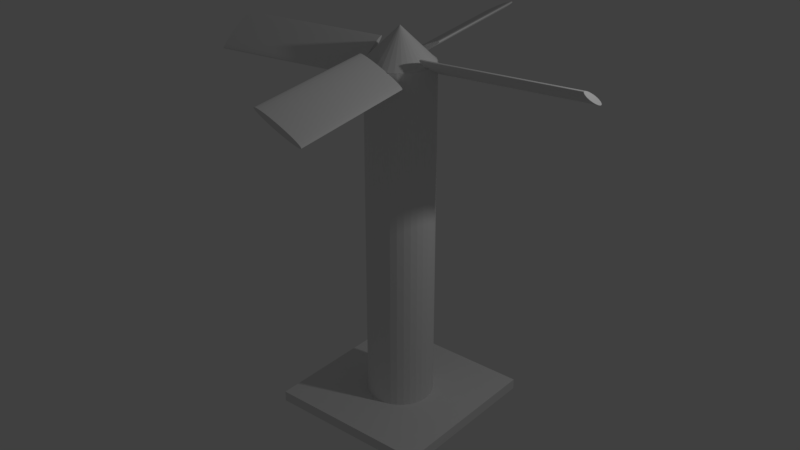 # Source: AnimatedFan.blend  (saved by Blender 2.79.0; exported with 4.5.12 LTS)
import bpy
from mathutils import Matrix  # noqa: F401  (used for matrix-valued properties, if any)

bpy.ops.wm.read_factory_settings(use_empty=True)
scene = bpy.context.scene
scene.name = 'Scene'

# ---- collections
col_collection_1 = bpy.data.collections.new('Collection 1'); scene.collection.children.link(col_collection_1)

# ---- world
world_world = bpy.data.worlds.new('World'); scene.world = world_world
world_world.color = (0.05088, 0.05088, 0.05088)
world_world.use_sun_shadow = False
world_world.sun_shadow_jitter_overblur = 0.0
world_world.cycles.sampling_method = 'MANUAL'

# ---- lights
light_lamp = bpy.data.lights.new('Lamp', 'POINT')
light_lamp.transmission_factor = 0.0
light_lamp.cutoff_distance = 30.0
light_lamp.energy = 100.0
light_lamp.shadow_buffer_clip_start = 1.001
light_lamp.shadow_soft_size = 0.1
light_lamp.shadow_maximum_resolution = 0.006
light_lamp.use_absolute_resolution = True

# ---- meshes
me_cube = bpy.data.meshes.new('Cube')
me_cube.from_pydata([(-1.0, -1.0, -1.0), (-1.0, -1.0, 1.0), (-1.0, 1.0, -1.0), (-1.0, 1.0, 1.0), (1.0, -1.0, -1.0), (1.0, -1.0, 1.0), (1.0, 1.0, -1.0), (1.0, 1.0, 1.0)], [], [(0, 1, 3, 2), (2, 3, 7, 6), (6, 7, 5, 4), (4, 5, 1, 0), (2, 6, 4, 0), (7, 3, 1, 5)])
me_cube.use_remesh_preserve_volume = False
me_cube.use_remesh_preserve_attributes = False
me_cube.use_mirror_vertex_groups = False
me_cube.update()
me_cylinder_005 = bpy.data.meshes.new('Cylinder.005')
me_cylinder_005.from_pydata([(0.0, 1.0, -1.0), (0.0, 1.0, 5.0), (0.1951, 0.9808, -1.0), (0.1951, 0.9808, 5.0), (0.3827, 0.9239, -1.0), (0.3827, 0.9239, 5.0), (0.5556, 0.8315, -1.0), (0.5556, 0.8315, 5.0), (0.7071, 0.7071, -1.0), (0.7071, 0.7071, 5.0), (0.8315, 0.5556, -1.0), (0.8315, 0.5556, 5.0), (0.9239, 0.3827, -1.0), (0.9239, 0.3827, 5.0), (0.9808, 0.1951, -1.0), (0.9808, 0.1951, 5.0), (1.0, 7.55e-08, -1.0), (1.0, 7.55e-08, 5.0), (0.9808, -0.1951, -1.0), (0.9808, -0.1951, 5.0), (0.9239, -0.3827, -1.0), (0.9239, -0.3827, 5.0), (0.8315, -0.5556, -1.0), (0.8315, -0.5556, 5.0), (0.7071, -0.7071, -1.0), (0.7071, -0.7071, 5.0), (0.5556, -0.8315, -1.0), (0.5556, -0.8315, 5.0), (0.3827, -0.9239, -1.0), (0.3827, -0.9239, 5.0), (0.1951, -0.9808, -1.0), (0.1951, -0.9808, 5.0), (-3.258e-07, -1.0, -1.0), (-3.258e-07, -1.0, 5.0), (-0.1951, -0.9808, -1.0), (-0.1951, -0.9808, 5.0), (-0.3827, -0.9239, -1.0), (-0.3827, -0.9239, 5.0), (-0.5556, -0.8315, -1.0), (-0.5556, -0.8315, 5.0), (-0.7071, -0.7071, -1.0), (-0.7071, -0.7071, 5.0), (-0.8315, -0.5556, -1.0), (-0.8315, -0.5556, 5.0), (-0.9239, -0.3827, -1.0), (-0.9239, -0.3827, 5.0), (-0.9808, -0.1951, -1.0), (-0.9808, -0.1951, 5.0), (-1.0, 9.656e-07, -1.0), (-1.0, 9.656e-07, 5.0), (-0.9808, 0.1951, -1.0), (-0.9808, 0.1951, 5.0), (-0.9239, 0.3827, -1.0), (-0.9239, 0.3827, 5.0), (-0.8315, 0.5556, -1.0), (-0.8315, 0.5556, 5.0), (-0.7071, 0.7071, -1.0), (-0.7071, 0.7071, 5.0), (-0.5556, 0.8315, -1.0), (-0.5556, 0.8315, 5.0), (-0.3827, 0.9239, -1.0), (-0.3827, 0.9239, 5.0), (-0.1951, 0.9808, -1.0), (-0.1951, 0.9808, 5.0)], [], [(0, 1, 3, 2), (2, 3, 5, 4), (4, 5, 7, 6), (6, 7, 9, 8), (8, 9, 11, 10), (10, 11, 13, 12), (12, 13, 15, 14), (14, 15, 17, 16), (16, 17, 19, 18), (18, 19, 21, 20), (20, 21, 23, 22), (22, 23, 25, 24), (24, 25, 27, 26), (26, 27, 29, 28), (28, 29, 31, 30), (30, 31, 33, 32), (32, 33, 35, 34), (34, 35, 37, 36), (36, 37, 39, 38), (38, 39, 41, 40), (40, 41, 43, 42), (42, 43, 45, 44), (44, 45, 47, 46), (46, 47, 49, 48), (48, 49, 51, 50), (50, 51, 53, 52), (52, 53, 55, 54), (54, 55, 57, 56), (56, 57, 59, 58), (58, 59, 61, 60), (3, 1, 63, 61, 59, 57, 55, 53, 51, 49, 47, 45, 43, 41, 39, 37, 35, 33, 31, 29, 27, 25, 23, 21, 19, 17, 15, 13, 11, 9, 7, 5), (60, 61, 63, 62), (62, 63, 1, 0), (0, 2, 4, 6, 8, 10, 12, 14, 16, 18, 20, 22, 24, 26, 28, 30, 32, 34, 36, 38, 40, 42, 44, 46, 48, 50, 52, 54, 56, 58, 60, 62)])
me_cylinder_005.use_remesh_preserve_volume = False
me_cylinder_005.use_remesh_preserve_attributes = False
me_cylinder_005.use_mirror_vertex_groups = False
me_cylinder_005.update()
me_cone = bpy.data.meshes.new('Cone')
me_cone.from_pydata([(0.0, 1.0, -1.0), (0.0, 0.0, 1.0), (0.1951, 0.9808, -1.0), (0.3827, 0.9239, -1.0), (0.5556, 0.8315, -1.0), (0.7071, 0.7071, -1.0), (0.8315, 0.5556, -1.0), (0.9239, 0.3827, -1.0), (0.9808, 0.1951, -1.0), (1.0, 7.55e-08, -1.0), (0.9808, -0.1951, -1.0), (0.9239, -0.3827, -1.0), (0.8315, -0.5556, -1.0), (0.7071, -0.7071, -1.0), (0.5556, -0.8315, -1.0), (0.3827, -0.9239, -1.0), (0.1951, -0.9808, -1.0), (-3.258e-07, -1.0, -1.0), (-0.1951, -0.9808, -1.0), (-0.3827, -0.9239, -1.0), (-0.5556, -0.8315, -1.0), (-0.7071, -0.7071, -1.0), (-0.8315, -0.5556, -1.0), (-0.9239, -0.3827, -1.0), (-0.9808, -0.1951, -1.0), (-1.0, 9.656e-07, -1.0), (-0.9808, 0.1951, -1.0), (-0.9239, 0.3827, -1.0), (-0.8315, 0.5556, -1.0), (-0.7071, 0.7071, -1.0), (-0.5556, 0.8315, -1.0), (-0.3827, 0.9239, -1.0), (-0.1951, 0.9808, -1.0)], [], [(0, 1, 2), (2, 1, 3), (3, 1, 4), (4, 1, 5), (5, 1, 6), (6, 1, 7), (7, 1, 8), (8, 1, 9), (9, 1, 10), (10, 1, 11), (11, 1, 12), (12, 1, 13), (13, 1, 14), (14, 1, 15), (15, 1, 16), (16, 1, 17), (17, 1, 18), (18, 1, 19), (19, 1, 20), (20, 1, 21), (21, 1, 22), (22, 1, 23), (23, 1, 24), (24, 1, 25), (25, 1, 26), (26, 1, 27), (27, 1, 28), (28, 1, 29), (29, 1, 30), (30, 1, 31), (31, 1, 32), (32, 1, 0), (0, 2, 3, 4, 5, 6, 7, 8, 9, 10, 11, 12, 13, 14, 15, 16, 17, 18, 19, 20, 21, 22, 23, 24, 25, 26, 27, 28, 29, 30, 31, 32)])
me_cone.use_remesh_preserve_volume = False
me_cone.use_remesh_preserve_attributes = False
me_cone.use_mirror_vertex_groups = False
me_cone.update()
me_cylinder_004 = bpy.data.meshes.new('Cylinder.004')
me_cylinder_004.from_pydata([(0.0, 1.0, -5.0), (0.0, 1.0, 1.0), (0.1951, 0.9808, -5.0), (0.1951, 0.9808, 1.0), (0.3827, 0.9239, -5.0), (0.3827, 0.9239, 1.0), (0.5556, 0.8315, -5.0), (0.5556, 0.8315, 1.0), (0.7071, 0.7071, -5.0), (0.7071, 0.7071, 1.0), (0.8315, 0.5556, -5.0), (0.8315, 0.5556, 1.0), (0.9239, 0.3827, -5.0), (0.9239, 0.3827, 1.0), (0.9808, 0.1951, -5.0), (0.9808, 0.1951, 1.0), (1.0, 7.55e-08, -5.0), (1.0, 7.55e-08, 1.0), (0.9808, -0.1951, -5.0), (0.9808, -0.1951, 1.0), (0.9239, -0.3827, -5.0), (0.9239, -0.3827, 1.0), (0.8315, -0.5556, -5.0), (0.8315, -0.5556, 1.0), (0.7071, -0.7071, -5.0), (0.7071, -0.7071, 1.0), (0.5556, -0.8315, -5.0), (0.5556, -0.8315, 1.0), (0.3827, -0.9239, -5.0), (0.3827, -0.9239, 1.0), (0.1951, -0.9808, -5.0), (0.1951, -0.9808, 1.0), (-3.258e-07, -1.0, -5.0), (-3.258e-07, -1.0, 1.0), (-0.1951, -0.9808, -5.0), (-0.1951, -0.9808, 1.0), (-0.3827, -0.9239, -5.0), (-0.3827, -0.9239, 1.0), (-0.5556, -0.8315, -5.0), (-0.5556, -0.8315, 1.0), (-0.7071, -0.7071, -5.0), (-0.7071, -0.7071, 1.0), (-0.8315, -0.5556, -5.0), (-0.8315, -0.5556, 1.0), (-0.9239, -0.3827, -5.0), (-0.9239, -0.3827, 1.0), (-0.9808, -0.1951, -5.0), (-0.9808, -0.1951, 1.0), (-1.0, 9.656e-07, -5.0), (-1.0, 9.656e-07, 1.0), (-0.9808, 0.1951, -5.0), (-0.9808, 0.1951, 1.0), (-0.9239, 0.3827, -5.0), (-0.9239, 0.3827, 1.0), (-0.8315, 0.5556, -5.0), (-0.8315, 0.5556, 1.0), (-0.7071, 0.7071, -5.0), (-0.7071, 0.7071, 1.0), (-0.5556, 0.8315, -5.0), (-0.5556, 0.8315, 1.0), (-0.3827, 0.9239, -5.0), (-0.3827, 0.9239, 1.0), (-0.1951, 0.9808, -5.0), (-0.1951, 0.9808, 1.0)], [], [(0, 1, 3, 2), (2, 3, 5, 4), (4, 5, 7, 6), (6, 7, 9, 8), (8, 9, 11, 10), (10, 11, 13, 12), (12, 13, 15, 14), (14, 15, 17, 16), (16, 17, 19, 18), (18, 19, 21, 20), (20, 21, 23, 22), (22, 23, 25, 24), (24, 25, 27, 26), (26, 27, 29, 28), (28, 29, 31, 30), (30, 31, 33, 32), (32, 33, 35, 34), (34, 35, 37, 36), (36, 37, 39, 38), (38, 39, 41, 40), (40, 41, 43, 42), (42, 43, 45, 44), (44, 45, 47, 46), (46, 47, 49, 48), (48, 49, 51, 50), (50, 51, 53, 52), (52, 53, 55, 54), (54, 55, 57, 56), (56, 57, 59, 58), (58, 59, 61, 60), (3, 1, 63, 61, 59, 57, 55, 53, 51, 49, 47, 45, 43, 41, 39, 37, 35, 33, 31, 29, 27, 25, 23, 21, 19, 17, 15, 13, 11, 9, 7, 5), (60, 61, 63, 62), (62, 63, 1, 0), (0, 2, 4, 6, 8, 10, 12, 14, 16, 18, 20, 22, 24, 26, 28, 30, 32, 34, 36, 38, 40, 42, 44, 46, 48, 50, 52, 54, 56, 58, 60, 62)])
me_cylinder_004.use_remesh_preserve_volume = False
me_cylinder_004.use_remesh_preserve_attributes = False
me_cylinder_004.use_mirror_vertex_groups = False
me_cylinder_004.update()
me_cylinder_003 = bpy.data.meshes.new('Cylinder.003')
me_cylinder_003.from_pydata([(0.0, 1.0, -1.0), (0.0, 1.0, 5.0), (0.1951, 0.9808, -1.0), (0.1951, 0.9808, 5.0), (0.3827, 0.9239, -1.0), (0.3827, 0.9239, 5.0), (0.5556, 0.8315, -1.0), (0.5556, 0.8315, 5.0), (0.7071, 0.7071, -1.0), (0.7071, 0.7071, 5.0), (0.8315, 0.5556, -1.0), (0.8315, 0.5556, 5.0), (0.9239, 0.3827, -1.0), (0.9239, 0.3827, 5.0), (0.9808, 0.1951, -1.0), (0.9808, 0.1951, 5.0), (1.0, 7.55e-08, -1.0), (1.0, 7.55e-08, 5.0), (0.9808, -0.1951, -1.0), (0.9808, -0.1951, 5.0), (0.9239, -0.3827, -1.0), (0.9239, -0.3827, 5.0), (0.8315, -0.5556, -1.0), (0.8315, -0.5556, 5.0), (0.7071, -0.7071, -1.0), (0.7071, -0.7071, 5.0), (0.5556, -0.8315, -1.0), (0.5556, -0.8315, 5.0), (0.3827, -0.9239, -1.0), (0.3827, -0.9239, 5.0), (0.1951, -0.9808, -1.0), (0.1951, -0.9808, 5.0), (-3.258e-07, -1.0, -1.0), (-3.258e-07, -1.0, 5.0), (-0.1951, -0.9808, -1.0), (-0.1951, -0.9808, 5.0), (-0.3827, -0.9239, -1.0), (-0.3827, -0.9239, 5.0), (-0.5556, -0.8315, -1.0), (-0.5556, -0.8315, 5.0), (-0.7071, -0.7071, -1.0), (-0.7071, -0.7071, 5.0), (-0.8315, -0.5556, -1.0), (-0.8315, -0.5556, 5.0), (-0.9239, -0.3827, -1.0), (-0.9239, -0.3827, 5.0), (-0.9808, -0.1951, -1.0), (-0.9808, -0.1951, 5.0), (-1.0, 9.656e-07, -1.0), (-1.0, 9.656e-07, 5.0), (-0.9808, 0.1951, -1.0), (-0.9808, 0.1951, 5.0), (-0.9239, 0.3827, -1.0), (-0.9239, 0.3827, 5.0), (-0.8315, 0.5556, -1.0), (-0.8315, 0.5556, 5.0), (-0.7071, 0.7071, -1.0), (-0.7071, 0.7071, 5.0), (-0.5556, 0.8315, -1.0), (-0.5556, 0.8315, 5.0), (-0.3827, 0.9239, -1.0), (-0.3827, 0.9239, 5.0), (-0.1951, 0.9808, -1.0), (-0.1951, 0.9808, 5.0)], [], [(0, 1, 3, 2), (2, 3, 5, 4), (4, 5, 7, 6), (6, 7, 9, 8), (8, 9, 11, 10), (10, 11, 13, 12), (12, 13, 15, 14), (14, 15, 17, 16), (16, 17, 19, 18), (18, 19, 21, 20), (20, 21, 23, 22), (22, 23, 25, 24), (24, 25, 27, 26), (26, 27, 29, 28), (28, 29, 31, 30), (30, 31, 33, 32), (32, 33, 35, 34), (34, 35, 37, 36), (36, 37, 39, 38), (38, 39, 41, 40), (40, 41, 43, 42), (42, 43, 45, 44), (44, 45, 47, 46), (46, 47, 49, 48), (48, 49, 51, 50), (50, 51, 53, 52), (52, 53, 55, 54), (54, 55, 57, 56), (56, 57, 59, 58), (58, 59, 61, 60), (3, 1, 63, 61, 59, 57, 55, 53, 51, 49, 47, 45, 43, 41, 39, 37, 35, 33, 31, 29, 27, 25, 23, 21, 19, 17, 15, 13, 11, 9, 7, 5), (60, 61, 63, 62), (62, 63, 1, 0), (0, 2, 4, 6, 8, 10, 12, 14, 16, 18, 20, 22, 24, 26, 28, 30, 32, 34, 36, 38, 40, 42, 44, 46, 48, 50, 52, 54, 56, 58, 60, 62)])
me_cylinder_003.use_remesh_preserve_volume = False
me_cylinder_003.use_remesh_preserve_attributes = False
me_cylinder_003.use_mirror_vertex_groups = False
me_cylinder_003.update()
me_cylinder_002 = bpy.data.meshes.new('Cylinder.002')
me_cylinder_002.from_pydata([(0.0, 1.0, -1.0), (0.0, 1.0, 5.0), (0.1951, 0.9808, -1.0), (0.1951, 0.9808, 5.0), (0.3827, 0.9239, -1.0), (0.3827, 0.9239, 5.0), (0.5556, 0.8315, -1.0), (0.5556, 0.8315, 5.0), (0.7071, 0.7071, -1.0), (0.7071, 0.7071, 5.0), (0.8315, 0.5556, -1.0), (0.8315, 0.5556, 5.0), (0.9239, 0.3827, -1.0), (0.9239, 0.3827, 5.0), (0.9808, 0.1951, -1.0), (0.9808, 0.1951, 5.0), (1.0, 7.55e-08, -1.0), (1.0, 7.55e-08, 5.0), (0.9808, -0.1951, -1.0), (0.9808, -0.1951, 5.0), (0.9239, -0.3827, -1.0), (0.9239, -0.3827, 5.0), (0.8315, -0.5556, -1.0), (0.8315, -0.5556, 5.0), (0.7071, -0.7071, -1.0), (0.7071, -0.7071, 5.0), (0.5556, -0.8315, -1.0), (0.5556, -0.8315, 5.0), (0.3827, -0.9239, -1.0), (0.3827, -0.9239, 5.0), (0.1951, -0.9808, -1.0), (0.1951, -0.9808, 5.0), (-3.258e-07, -1.0, -1.0), (-3.258e-07, -1.0, 5.0), (-0.1951, -0.9808, -1.0), (-0.1951, -0.9808, 5.0), (-0.3827, -0.9239, -1.0), (-0.3827, -0.9239, 5.0), (-0.5556, -0.8315, -1.0), (-0.5556, -0.8315, 5.0), (-0.7071, -0.7071, -1.0), (-0.7071, -0.7071, 5.0), (-0.8315, -0.5556, -1.0), (-0.8315, -0.5556, 5.0), (-0.9239, -0.3827, -1.0), (-0.9239, -0.3827, 5.0), (-0.9808, -0.1951, -1.0), (-0.9808, -0.1951, 5.0), (-1.0, 9.656e-07, -1.0), (-1.0, 9.656e-07, 5.0), (-0.9808, 0.1951, -1.0), (-0.9808, 0.1951, 5.0), (-0.9239, 0.3827, -1.0), (-0.9239, 0.3827, 5.0), (-0.8315, 0.5556, -1.0), (-0.8315, 0.5556, 5.0), (-0.7071, 0.7071, -1.0), (-0.7071, 0.7071, 5.0), (-0.5556, 0.8315, -1.0), (-0.5556, 0.8315, 5.0), (-0.3827, 0.9239, -1.0), (-0.3827, 0.9239, 5.0), (-0.1951, 0.9808, -1.0), (-0.1951, 0.9808, 5.0)], [], [(0, 1, 3, 2), (2, 3, 5, 4), (4, 5, 7, 6), (6, 7, 9, 8), (8, 9, 11, 10), (10, 11, 13, 12), (12, 13, 15, 14), (14, 15, 17, 16), (16, 17, 19, 18), (18, 19, 21, 20), (20, 21, 23, 22), (22, 23, 25, 24), (24, 25, 27, 26), (26, 27, 29, 28), (28, 29, 31, 30), (30, 31, 33, 32), (32, 33, 35, 34), (34, 35, 37, 36), (36, 37, 39, 38), (38, 39, 41, 40), (40, 41, 43, 42), (42, 43, 45, 44), (44, 45, 47, 46), (46, 47, 49, 48), (48, 49, 51, 50), (50, 51, 53, 52), (52, 53, 55, 54), (54, 55, 57, 56), (56, 57, 59, 58), (58, 59, 61, 60), (3, 1, 63, 61, 59, 57, 55, 53, 51, 49, 47, 45, 43, 41, 39, 37, 35, 33, 31, 29, 27, 25, 23, 21, 19, 17, 15, 13, 11, 9, 7, 5), (60, 61, 63, 62), (62, 63, 1, 0), (0, 2, 4, 6, 8, 10, 12, 14, 16, 18, 20, 22, 24, 26, 28, 30, 32, 34, 36, 38, 40, 42, 44, 46, 48, 50, 52, 54, 56, 58, 60, 62)])
me_cylinder_002.use_remesh_preserve_volume = False
me_cylinder_002.use_remesh_preserve_attributes = False
me_cylinder_002.use_mirror_vertex_groups = False
me_cylinder_002.update()
me_cylinder = bpy.data.meshes.new('Cylinder')
me_cylinder.from_pydata([(0.0, 1.0, 0.0), (0.0, 1.0, 10.0), (0.1951, 0.9808, 0.0), (0.1951, 0.9808, 10.0), (0.3827, 0.9239, 0.0), (0.3827, 0.9239, 10.0), (0.5556, 0.8315, 0.0), (0.5556, 0.8315, 10.0), (0.7071, 0.7071, 0.0), (0.7071, 0.7071, 10.0), (0.8315, 0.5556, 0.0), (0.8315, 0.5556, 10.0), (0.9239, 0.3827, 0.0), (0.9239, 0.3827, 10.0), (0.9808, 0.1951, 0.0), (0.9808, 0.1951, 10.0), (1.0, 7.55e-08, 0.0), (1.0, 7.55e-08, 10.0), (0.9808, -0.1951, 0.0), (0.9808, -0.1951, 10.0), (0.9239, -0.3827, 0.0), (0.9239, -0.3827, 10.0), (0.8315, -0.5556, 0.0), (0.8315, -0.5556, 10.0), (0.7071, -0.7071, 0.0), (0.7071, -0.7071, 10.0), (0.5556, -0.8315, 0.0), (0.5556, -0.8315, 10.0), (0.3827, -0.9239, 0.0), (0.3827, -0.9239, 10.0), (0.1951, -0.9808, 0.0), (0.1951, -0.9808, 10.0), (-3.258e-07, -1.0, 0.0), (-3.258e-07, -1.0, 10.0), (-0.1951, -0.9808, 0.0), (-0.1951, -0.9808, 10.0), (-0.3827, -0.9239, 0.0), (-0.3827, -0.9239, 10.0), (-0.5556, -0.8315, 0.0), (-0.5556, -0.8315, 10.0), (-0.7071, -0.7071, 0.0), (-0.7071, -0.7071, 10.0), (-0.8315, -0.5556, 0.0), (-0.8315, -0.5556, 10.0), (-0.9239, -0.3827, 0.0), (-0.9239, -0.3827, 10.0), (-0.9808, -0.1951, 0.0), (-0.9808, -0.1951, 10.0), (-1.0, 9.656e-07, 0.0), (-1.0, 9.656e-07, 10.0), (-0.9808, 0.1951, 0.0), (-0.9808, 0.1951, 10.0), (-0.9239, 0.3827, 0.0), (-0.9239, 0.3827, 10.0), (-0.8315, 0.5556, 0.0), (-0.8315, 0.5556, 10.0), (-0.7071, 0.7071, 0.0), (-0.7071, 0.7071, 10.0), (-0.5556, 0.8315, 0.0), (-0.5556, 0.8315, 10.0), (-0.3827, 0.9239, 0.0), (-0.3827, 0.9239, 10.0), (-0.1951, 0.9808, 0.0), (-0.1951, 0.9808, 10.0)], [], [(0, 1, 3, 2), (2, 3, 5, 4), (4, 5, 7, 6), (6, 7, 9, 8), (8, 9, 11, 10), (10, 11, 13, 12), (12, 13, 15, 14), (14, 15, 17, 16), (16, 17, 19, 18), (18, 19, 21, 20), (20, 21, 23, 22), (22, 23, 25, 24), (24, 25, 27, 26), (26, 27, 29, 28), (28, 29, 31, 30), (30, 31, 33, 32), (32, 33, 35, 34), (34, 35, 37, 36), (36, 37, 39, 38), (38, 39, 41, 40), (40, 41, 43, 42), (42, 43, 45, 44), (44, 45, 47, 46), (46, 47, 49, 48), (48, 49, 51, 50), (50, 51, 53, 52), (52, 53, 55, 54), (54, 55, 57, 56), (56, 57, 59, 58), (58, 59, 61, 60), (3, 1, 63, 61, 59, 57, 55, 53, 51, 49, 47, 45, 43, 41, 39, 37, 35, 33, 31, 29, 27, 25, 23, 21, 19, 17, 15, 13, 11, 9, 7, 5), (60, 61, 63, 62), (62, 63, 1, 0), (0, 2, 4, 6, 8, 10, 12, 14, 16, 18, 20, 22, 24, 26, 28, 30, 32, 34, 36, 38, 40, 42, 44, 46, 48, 50, 52, 54, 56, 58, 60, 62)])
me_cylinder.use_remesh_preserve_volume = False
me_cylinder.use_remesh_preserve_attributes = False
me_cylinder.use_mirror_vertex_groups = False
me_cylinder.update()
arm_armature = bpy.data.armatures.new('Armature')  # bones are not reproduced

# ---- objects
ob_base = bpy.data.objects.new('Base', me_cube)
ob_pivotarmature = bpy.data.objects.new('PivotArmature', arm_armature)
ob_blade1 = bpy.data.objects.new('Blade1', me_cylinder_005)
ob_cone = bpy.data.objects.new('Cone', me_cone)
ob_blade4 = bpy.data.objects.new('Blade4', me_cylinder_004)
ob_blade3 = bpy.data.objects.new('Blade3', me_cylinder_003)
ob_blade2 = bpy.data.objects.new('Blade2', me_cylinder_002)
ob_bladebeam = bpy.data.objects.new('BladeBeam', me_cylinder)
ob_lamp = bpy.data.objects.new('Lamp', light_lamp)

# ---- transforms, parenting, visibility, modifiers, constraints
ob_base.location = (0.0, 0.0, 0.0)
ob_base.scale = (1.0, 1.0, 0.06486)
ob_base.lineart.crease_threshold = 0.0
ob_pivotarmature.location = (0.0, 0.0, 4.3)
ob_pivotarmature.show_in_front = True
ob_pivotarmature.lineart.crease_threshold = 0.0
ob_blade1.parent = ob_pivotarmature
ob_blade1.matrix_parent_inverse = Matrix(((0.9877, -0.1565, 0.0, -0.003386), (0.1565, 0.9877, 0.0, -0.006778), (0.0, 0.0, 1.0, -4.352), (0.0, 0.0, 0.0, 1.0)))
ob_blade1.location = (0.685, 0.0, 4.3)
ob_blade1.rotation_euler = (1.571, -4.189, 1.571)
ob_blade1.scale = (0.035, 0.3, 0.3)
ob_blade1.lineart.crease_threshold = 0.0
_vg = ob_blade1.vertex_groups.new(name='Bone')
for _i, _w in zip([0, 1, 2, 3, 4, 5, 6, 7, 8, 9, 10, 11, 12, 13, 14, 15, 16, 17, 18, 19, 20, 21, 22, 23, 24, 25, 26, 27, 28, 29, 30, 31, 32, 33, 34, 35, 36, 37, 38, 39, 40, 41, 42, 43, 44, 45, 46, 47, 48, 49, 50, 51, 52, 53, 54, 55, 56, 57, 58, 59, 60, 61, 62, 63], [1.0, 1.0, 1.0, 1.0, 1.0, 1.0, 1.0, 1.0, 1.0, 1.0, 1.0, 1.0, 1.0, 1.0, 1.0, 1.0, 1.0, 1.0, 1.0, 1.0, 1.0, 1.0, 1.0, 1.0, 1.0, 1.0, 1.0, 1.0, 1.0, 1.0, 1.0, 1.0, 1.0, 1.0, 1.0, 1.0, 1.0, 1.0, 1.0, 1.0, 1.0, 1.0, 1.0, 1.0, 1.0, 1.0, 1.0, 1.0, 1.0, 1.0, 1.0, 1.0, 1.0, 1.0, 1.0, 1.0, 1.0, 1.0, 1.0, 1.0, 1.0, 1.0, 1.0, 1.0]): _vg.add([_i], _w, 'REPLACE')
_m = ob_blade1.modifiers.new('Armature', 'ARMATURE')
_m.object = ob_pivotarmature
ob_cone.parent = ob_pivotarmature
ob_cone.matrix_parent_inverse = Matrix(((0.9877, -0.1565, 0.0, -0.003386), (0.1565, 0.9877, 0.0, -0.006778), (0.0, 0.0, 1.0, -4.352), (0.0, 0.0, 0.0, 1.0)))
ob_cone.location = (0.0, 0.0, 4.5)
ob_cone.scale = (0.4, 0.4, 0.2)
ob_cone.lineart.crease_threshold = 0.0
_vg = ob_cone.vertex_groups.new(name='Bone')
for _i, _w in zip([0, 1, 2, 3, 4, 5, 6, 7, 8, 9, 10, 11, 12, 13, 14, 15, 16, 17, 18, 19, 20, 21, 22, 23, 24, 25, 26, 27, 28, 29, 30, 31, 32], [1.0, 1.0, 1.0, 1.0, 1.0, 1.0, 1.0, 1.0, 1.0, 1.0, 1.0, 1.0, 1.0, 1.0, 1.0, 1.0, 1.0, 1.0, 1.0, 1.0, 1.0, 1.0, 1.0, 1.0, 1.0, 1.0, 1.0, 1.0, 1.0, 1.0, 1.0, 1.0, 1.0]): _vg.add([_i], _w, 'REPLACE')
_m = ob_cone.modifiers.new('Armature', 'ARMATURE')
_m.object = ob_pivotarmature
ob_blade4.parent = ob_pivotarmature
ob_blade4.matrix_parent_inverse = Matrix(((0.9877, -0.1565, 0.0, -0.003386), (0.1565, 0.9877, 0.0, -0.006778), (0.0, 0.0, 1.0, -4.352), (0.0, 0.0, 0.0, 1.0)))
ob_blade4.location = (0.0, 0.685, 4.3)
ob_blade4.rotation_euler = (1.57, -0.5236, 0.0)
ob_blade4.scale = (0.3, 0.035, 0.3)
ob_blade4.lineart.crease_threshold = 0.0
_vg = ob_blade4.vertex_groups.new(name='Bone')
for _i, _w in zip([0, 1, 2, 3, 4, 5, 6, 7, 8, 9, 10, 11, 12, 13, 14, 15, 16, 17, 18, 19, 20, 21, 22, 23, 24, 25, 26, 27, 28, 29, 30, 31, 32, 33, 34, 35, 36, 37, 38, 39, 40, 41, 42, 43, 44, 45, 46, 47, 48, 49, 50, 51, 52, 53, 54, 55, 56, 57, 58, 59, 60, 61, 62, 63], [1.0, 1.0, 1.0, 1.0, 1.0, 1.0, 1.0, 1.0, 1.0, 1.0, 1.0, 1.0, 1.0, 1.0, 1.0, 1.0, 1.0, 1.0, 1.0, 1.0, 1.0, 1.0, 1.0, 1.0, 1.0, 1.0, 1.0, 1.0, 1.0, 1.0, 1.0, 1.0, 1.0, 1.0, 1.0, 1.0, 1.0, 1.0, 1.0, 1.0, 1.0, 1.0, 1.0, 1.0, 1.0, 1.0, 1.0, 1.0, 1.0, 1.0, 1.0, 1.0, 1.0, 1.0, 1.0, 1.0, 1.0, 1.0, 1.0, 1.0, 1.0, 1.0, 1.0, 1.0]): _vg.add([_i], _w, 'REPLACE')
_m = ob_blade4.modifiers.new('Armature', 'ARMATURE')
_m.object = ob_pivotarmature
ob_blade3.parent = ob_pivotarmature
ob_blade3.matrix_parent_inverse = Matrix(((0.9877, -0.1565, 0.0, -0.003386), (0.1565, 0.9877, 0.0, -0.006778), (0.0, 0.0, 1.0, -4.352), (0.0, 0.0, 0.0, 1.0)))
ob_blade3.location = (0.0, -0.685, 4.3)
ob_blade3.rotation_euler = (1.571, 0.5236, 0.0)
ob_blade3.scale = (0.3, 0.035, 0.3)
ob_blade3.lineart.crease_threshold = 0.0
_vg = ob_blade3.vertex_groups.new(name='Bone')
for _i, _w in zip([0, 1, 2, 3, 4, 5, 6, 7, 8, 9, 10, 11, 12, 13, 14, 15, 16, 17, 18, 19, 20, 21, 22, 23, 24, 25, 26, 27, 28, 29, 30, 31, 32, 33, 34, 35, 36, 37, 38, 39, 40, 41, 42, 43, 44, 45, 46, 47, 48, 49, 50, 51, 52, 53, 54, 55, 56, 57, 58, 59, 60, 61, 62, 63], [1.0, 1.0, 1.0, 1.0, 1.0, 1.0, 1.0, 1.0, 1.0, 1.0, 1.0, 1.0, 1.0, 1.0, 1.0, 1.0, 1.0, 1.0, 1.0, 1.0, 1.0, 1.0, 1.0, 1.0, 1.0, 1.0, 1.0, 1.0, 1.0, 1.0, 1.0, 1.0, 1.0, 1.0, 1.0, 1.0, 1.0, 1.0, 1.0, 1.0, 1.0, 1.0, 1.0, 1.0, 1.0, 1.0, 1.0, 1.0, 1.0, 1.0, 1.0, 1.0, 1.0, 1.0, 1.0, 1.0, 1.0, 1.0, 1.0, 1.0, 1.0, 1.0, 1.0, 1.0]): _vg.add([_i], _w, 'REPLACE')
_m = ob_blade3.modifiers.new('Armature', 'ARMATURE')
_m.object = ob_pivotarmature
ob_blade2.parent = ob_pivotarmature
ob_blade2.matrix_parent_inverse = Matrix(((0.9877, -0.1565, 0.0, -0.003386), (0.1565, 0.9877, 0.0, -0.006778), (0.0, 0.0, 1.0, -4.352), (0.0, 0.0, 0.0, 1.0)))
ob_blade2.location = (-0.685, 0.0, 4.3)
ob_blade2.rotation_euler = (-1.571, -2.094, 1.571)
ob_blade2.scale = (0.035, 0.3, 0.3)
ob_blade2.lineart.crease_threshold = 0.0
_vg = ob_blade2.vertex_groups.new(name='Bone')
for _i, _w in zip([0, 1, 2, 3, 4, 5, 6, 7, 8, 9, 10, 11, 12, 13, 14, 15, 16, 17, 18, 19, 20, 21, 22, 23, 24, 25, 26, 27, 28, 29, 30, 31, 32, 33, 34, 35, 36, 37, 38, 39, 40, 41, 42, 43, 44, 45, 46, 47, 48, 49, 50, 51, 52, 53, 54, 55, 56, 57, 58, 59, 60, 61, 62, 63], [1.0, 1.0, 1.0, 1.0, 1.0, 1.0, 1.0, 1.0, 1.0, 1.0, 1.0, 1.0, 1.0, 1.0, 1.0, 1.0, 1.0, 1.0, 1.0, 1.0, 1.0, 1.0, 1.0, 1.0, 1.0, 1.0, 1.0, 1.0, 1.0, 1.0, 1.0, 1.0, 1.0, 1.0, 1.0, 1.0, 1.0, 1.0, 1.0, 1.0, 1.0, 1.0, 1.0, 1.0, 1.0, 1.0, 1.0, 1.0, 1.0, 1.0, 1.0, 1.0, 1.0, 1.0, 1.0, 1.0, 1.0, 1.0, 1.0, 1.0, 1.0, 1.0, 1.0, 1.0]): _vg.add([_i], _w, 'REPLACE')
_m = ob_blade2.modifiers.new('Armature', 'ARMATURE')
_m.object = ob_pivotarmature
ob_bladebeam.location = (0.0, 0.0, 0.0)
ob_bladebeam.scale = (0.4, 0.4, 0.425)
ob_bladebeam.lineart.crease_threshold = 0.0
ob_lamp.location = (4.076, 1.005, 5.904)
ob_lamp.rotation_euler = (0.6503, 0.05522, 1.866)
ob_lamp.lock_rotations_4d = False
ob_lamp.empty_display_type = 'ARROWS'
ob_lamp.color = (0.0, 0.0, 0.0, 0.0)
ob_lamp.lineart.crease_threshold = 0.0

# ---- collection membership
col_collection_1.objects.link(ob_base)
col_collection_1.objects.link(ob_pivotarmature)
col_collection_1.objects.link(ob_blade1)
col_collection_1.objects.link(ob_cone)
col_collection_1.objects.link(ob_blade4)
col_collection_1.objects.link(ob_blade3)
col_collection_1.objects.link(ob_blade2)
col_collection_1.objects.link(ob_bladebeam)
col_collection_1.objects.link(ob_lamp)

# ---- scene / render settings (as saved in the file)
scene.frame_start = 0; scene.frame_end = 40; scene.frame_set(0)
scene.render.engine = 'BLENDER_EEVEE_NEXT'
scene.render.resolution_percentage = 50
scene.render.dither_intensity = 0.0
scene.cycles.use_denoising = False
scene.cycles.samples = 128
scene.cycles.sampling_pattern = 'TABULATED_SOBOL'
scene.cycles.use_adaptive_sampling = False
scene.cycles.use_light_tree = False
scene.cycles.blur_glossy = 0.0
scene.cycles.sample_clamp_indirect = 0.0
scene.view_settings.view_transform = 'Standard'
bpy.context.view_layer.update()

# ---- added for rendering (the .blend has no active camera): camera
cam_auto = bpy.data.cameras.new('AutoCamera')
cam_auto.lens = 50.0
cam_auto.sensor_width = 36.0
cam_auto.clip_end = 1000.0
ob_auto_camera = bpy.data.objects.new('AutoCamera', cam_auto)
scene.collection.objects.link(ob_auto_camera)
ob_auto_camera.location = (7.22972, -8.68637, 8.07785)
ob_auto_camera.rotation_euler = (1.09748, -7.21219e-08, 0.694738)
scene.camera = ob_auto_camera
bpy.context.view_layer.update()
